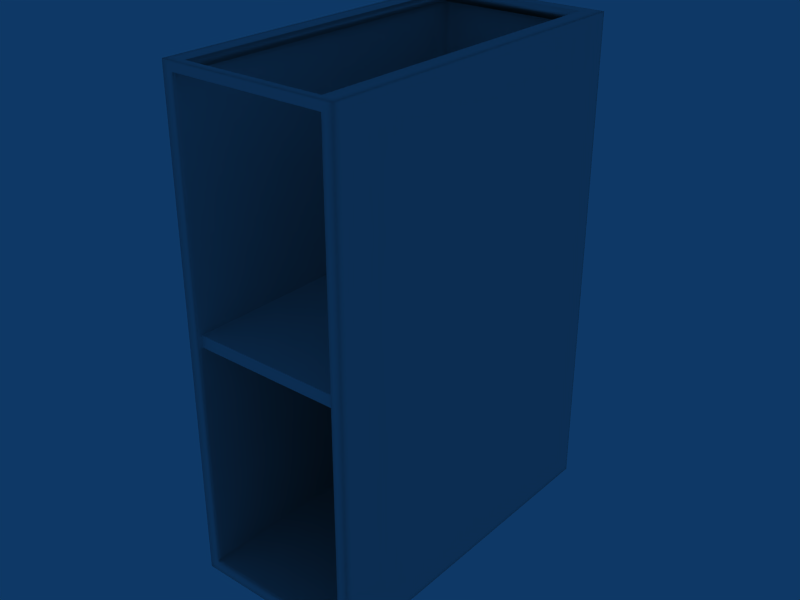 # Source: Balc_nicho.blend  (saved by Blender 2.49.2; exported with 4.5.12 LTS)
import bpy
from mathutils import Matrix  # noqa: F401  (used for matrix-valued properties, if any)

bpy.ops.wm.read_factory_settings(use_empty=True)
scene = bpy.context.scene
scene.name = 'Scene'

# ---- collections
col_collection_1 = bpy.data.collections.new('Collection 1'); scene.collection.children.link(col_collection_1)

# ---- world
world_world = bpy.data.worlds.new('World'); scene.world = world_world
world_world.color = (0.05656, 0.2208, 0.4)
world_world.use_sun_shadow = False
world_world.sun_shadow_jitter_overblur = 0.0
world_world.cycles.sampling_method = 'MANUAL'
world_world.cycles.sample_map_resolution = 256

# ---- meshes
me_cube_001 = bpy.data.meshes.new('Cube.001')
me_cube_001.from_pydata([(1.251, -5.022, 1.418), (-1.251, -5.022, 1.418), (1.251, -0.02207, 1.418), (-1.251, -0.02207, 1.418), (1.251, -5.022, 8.409), (-1.251, -5.022, 8.409), (1.251, -0.02204, 8.409), (-1.251, -0.02204, 8.409), (1.096, -5.022, 1.418), (-1.096, -5.022, 1.418), (1.096, -0.02207, 1.418), (-1.096, -0.02207, 1.418), (1.096, -5.022, 8.409), (-1.096, -5.022, 8.409), (1.096, -0.02204, 8.409), (-1.096, -0.02204, 8.409), (-1.251, -4.908, 1.418), (1.251, -0.0634, 1.418), (-1.251, -0.0634, 1.418), (1.251, -4.908, 8.409), (1.251, -0.06331, 8.409), (-1.251, -0.06331, 8.409), (1.096, -0.0634, 1.418), (-1.096, -0.0634, 1.418), (1.096, -4.908, 1.418), (-1.096, -4.908, 1.418), (1.096, -0.06331, 8.409), (-1.096, -0.06331, 8.409), (1.096, -4.908, 8.409), (-1.096, -4.908, 8.409), (1.251, -5.022, 1.583), (-1.251, -5.022, 1.583), (1.251, -0.02207, 1.583), (-1.251, -0.02207, 1.583), (1.096, -0.02207, 1.583), (-1.096, -0.02207, 1.583), (-1.251, -4.908, 1.583), (1.251, -0.06339, 1.583), (-1.251, -0.06339, 1.583), (1.096, -0.1937, 1.583), (-1.096, -0.1937, 1.583), (1.146, -5.022, 1.418), (-1.146, -5.022, 1.418), (1.146, -0.02207, 1.418), (-1.146, -0.02207, 1.418), (1.146, -5.022, 8.409), (-1.146, -5.022, 8.409), (1.146, -0.02204, 8.409), (-1.146, -0.02204, 8.409), (1.146, -0.0634, 1.418), (-1.146, -0.0634, 1.418), (1.146, -0.06331, 8.409), (-1.146, -0.06331, 8.409), (1.146, -5.022, 1.583), (-1.146, -5.022, 1.583), (1.146, -0.02207, 1.583), (-1.146, -0.02207, 1.583), (1.251, -5.022, 8.387), (-1.251, -5.022, 8.387), (1.251, -0.02204, 8.387), (-1.251, -0.02204, 8.387), (1.096, -5.022, 8.387), (-1.096, -5.022, 8.387), (1.096, -0.02204, 8.387), (-1.096, -0.02204, 8.387), (1.251, -0.06331, 8.387), (-1.251, -0.06331, 8.387), (1.146, -5.022, 8.387), (-1.146, -5.022, 8.387), (1.146, -0.02204, 8.387), (-1.146, -0.02204, 8.387), (1.096, -0.02207, 1.624), (-1.096, -0.02207, 1.624), (1.146, -5.022, 1.624), (-1.146, -5.022, 1.624), (1.251, -5.022, 1.5), (-1.251, -5.022, 1.5), (1.251, -0.02207, 1.5), (-1.251, -0.02207, 1.5), (1.096, -5.022, 1.5), (-1.096, -5.022, 1.5), (1.096, -0.02207, 1.5), (-1.096, -0.02207, 1.5), (1.251, -0.0634, 1.5), (-1.251, -0.0634, 1.5), (1.146, -5.022, 1.5), (-1.146, -5.022, 1.5), (1.146, -0.02207, 1.5), (-1.146, -0.02207, 1.5), (1.096, -0.1937, 8.283), (-1.096, -0.1937, 8.283), (1.096, -5.022, 1.583), (-1.096, -5.022, 1.583), (1.096, -5.022, 1.624), (-1.096, -5.022, 1.624), (-1.096, -4.852, 1.583), (1.096, -4.852, 8.283), (-1.096, -4.852, 8.283), (1.003, -5.022, 8.387), (-1.003, -5.022, 8.387), (-1.003, -4.902, 8.283), (1.096, -4.895, 1.583), (-1.096, -4.895, 1.583), (1.096, -4.852, 1.583), (1.096, -0.2744, 1.583), (-1.096, -0.2744, 1.583), (1.003, -0.2744, 8.283), (-1.003, -0.2744, 8.283), (1.096, -0.3412, 1.583), (-1.096, -0.3412, 1.583), (1.251, -0.1905, 1.418), (-1.251, -0.1905, 1.418), (1.251, -0.1905, 8.409), (-1.251, -0.1905, 8.409), (1.096, -0.1905, 1.418), (-1.096, -0.1905, 1.418), (1.096, -0.1905, 8.409), (-1.096, -0.1905, 8.409), (1.251, -0.1905, 1.583), (-1.251, -0.1905, 1.583), (1.146, -0.1905, 1.418), (-1.146, -0.1905, 1.418), (1.146, -0.1905, 8.409), (-1.146, -0.1905, 8.409), (1.251, -0.1905, 8.387), (-1.251, -0.1905, 8.387), (1.251, -0.1905, 1.5), (-1.251, -0.1905, 1.5), (1.026, -0.1905, 1.418), (-1.026, -0.1905, 1.418), (1.251, -4.908, 1.418), (-1.251, -4.908, 8.409), (1.251, -4.908, 1.583), (1.146, -4.908, 1.418), (-1.146, -4.908, 1.418), (1.146, -4.908, 8.409), (-1.146, -4.908, 8.409), (1.251, -4.908, 8.387), (-1.251, -4.908, 8.387), (1.251, -4.908, 1.5), (-1.251, -4.908, 1.5), (1.003, -4.908, 8.409), (-1.026, -0.1937, 1.624), (1.003, -4.902, 8.283), (1.003, -5.022, 8.409), (-1.003, -5.022, 8.409), (-1.026, -4.908, 1.418), (1.003, -0.1905, 8.409), (-1.003, -0.1905, 8.409), (-1.003, -0.06331, 8.409), (1.026, -0.3412, 1.583), (-1.026, -0.3412, 1.583), (-1.003, -0.02204, 8.409), (-1.026, -5.022, 1.418), (-1.003, -4.908, 8.409), (1.003, -5.022, 8.283), (-1.003, -5.022, 8.283), (-1.026, -0.02207, 1.624), (-1.026, -5.022, 1.5), (-1.026, -0.02207, 1.5), (1.026, -5.022, 1.583), (-1.026, -5.022, 1.583), (1.026, -4.852, 1.583), (-1.026, -4.852, 1.583), (-1.026, -4.895, 1.583), (1.026, -4.908, 1.418), (1.003, -0.3412, 8.283), (-1.003, -0.3412, 8.283), (1.026, -0.2744, 1.583), (-1.026, -0.2744, 1.583), (-1.026, -0.1937, 8.283), (1.026, -0.1937, 1.583), (-1.026, -0.1937, 1.583), (-1.003, -0.02204, 8.387), (-1.026, -0.02207, 1.583), (1.026, -0.0634, 1.418), (-1.026, -0.0634, 1.418), (-1.026, -0.02207, 1.418), (1.026, -0.02207, 1.418), (1.026, -5.022, 1.5), (1.003, -0.02204, 8.409), (1.026, -5.022, 1.418), (1.026, -0.02207, 1.5), (1.026, -0.02207, 1.583), (1.003, -0.02204, 8.387), (1.026, -0.02207, 1.624), (1.026, -0.1937, 8.283), (1.003, -0.06331, 8.409), (1.251, -0.06331, 8.283), (-1.251, -0.06331, 8.283), (1.146, -5.022, 8.283), (-1.146, -5.022, 8.283), (1.096, -5.022, 8.283), (-1.096, -5.022, 8.283), (1.251, -5.022, 8.283), (-1.251, -5.022, 8.283), (1.251, -0.02204, 8.283), (-1.251, -0.02204, 8.283), (1.096, -0.3412, 8.283), (-1.096, -0.3412, 8.283), (1.251, -0.1905, 8.283), (-1.251, -0.1905, 8.283), (-1.026, -0.02204, 8.283), (1.026, -0.02204, 8.283), (1.096, -0.02204, 8.283), (-1.096, -0.02204, 8.283), (1.096, -0.2744, 8.283), (-1.096, -0.2744, 8.283), (1.146, -0.02204, 8.283), (-1.146, -0.02204, 8.283), (1.096, -4.895, 8.283), (-1.096, -4.895, 8.283), (1.251, -4.908, 8.283), (-1.251, -4.908, 8.283), (1.251, -5.022, 8.292), (-1.251, -5.022, 8.292), (1.251, -0.02204, 8.292), (-1.251, -0.02204, 8.292), (1.096, -5.022, 8.292), (-1.096, -5.022, 8.292), (1.096, -0.02204, 8.292), (-1.096, -0.02204, 8.292), (-1.251, -4.908, 8.292), (1.251, -0.06331, 8.292), (-1.251, -0.06331, 8.292), (1.146, -5.022, 8.292), (-1.146, -5.022, 8.292), (1.146, -0.02204, 8.292), (-1.146, -0.02204, 8.292), (1.251, -0.1905, 8.292), (-1.251, -0.1905, 8.292), (1.251, -4.908, 8.292), (-1.002, -0.02204, 8.292), (-1.003, -5.022, 8.292), (1.002, -0.02204, 8.292), (1.003, -5.022, 8.292), (1.096, -4.975, 1.583), (-1.096, -4.975, 1.583), (1.026, -4.975, 1.583), (-1.026, -4.975, 1.583), (1.003, -4.981, 8.283), (-1.003, -4.981, 8.283), (1.096, -4.975, 8.283), (-1.096, -4.975, 8.283), (1.251, -4.908, 1.624), (-1.251, -4.908, 1.624), (1.146, -0.02207, 1.624), (-1.146, -0.02207, 1.624), (1.096, -4.895, 1.624), (-1.096, -4.895, 1.624), (1.096, -4.852, 1.624), (1.096, -4.975, 1.624), (-1.096, -4.975, 1.624), (1.251, -0.1905, 1.624), (-1.251, -0.1905, 1.624), (1.096, -0.5566, 1.624), (-1.096, -0.5566, 1.624), (1.096, -0.4898, 1.624), (-1.096, -0.4898, 1.624), (1.251, -0.02207, 1.624), (-1.251, -0.02207, 1.624), (1.251, -5.022, 1.624), (-1.251, -5.022, 1.624), (1.251, -0.06339, 1.624), (-1.251, -0.06339, 1.624), (1.096, -0.1937, 1.624), (-1.096, -0.1937, 1.624), (1.026, -0.1937, 1.624), (-1.096, -4.852, 1.624), (1.146, -0.02204, 8.199), (-1.146, -0.02204, 8.199), (1.096, -4.895, 8.199), (-1.096, -4.895, 8.199), (-1.096, -4.852, 8.199), (1.251, -4.908, 8.199), (-1.251, -4.908, 8.199), (1.096, -4.975, 8.199), (-1.096, -4.975, 8.199), (1.026, -0.02204, 8.199), (-1.026, -0.02204, 8.199), (1.251, -0.1905, 8.199), (-1.251, -0.1905, 8.199), (1.096, -0.5566, 8.199), (-1.096, -0.5566, 8.199), (1.096, -0.4898, 8.199), (-1.096, -0.4898, 8.199), (1.096, -0.02204, 8.199), (-1.096, -0.02204, 8.199), (1.251, -0.02204, 8.199), (-1.251, -0.02204, 8.199), (1.251, -5.022, 8.199), (-1.251, -5.022, 8.199), (1.251, -0.06331, 8.199), (-1.251, -0.06331, 8.199), (1.146, -5.022, 8.199), (-1.146, -5.022, 8.199), (1.096, -5.022, 8.199), (-1.096, -5.022, 8.199), (1.096, -0.1937, 8.199), (-1.096, -0.1937, 8.199), (1.026, -0.1937, 8.199), (-1.026, -0.1937, 8.199), (1.096, -4.852, 8.199), (1.026, -4.895, 1.583), (1.109, -0.1119, 5.03), (1.109, -0.1119, 4.859), (-1.109, -0.1119, 4.859), (-1.109, -0.1119, 5.03), (1.109, -4.951, 5.03), (1.109, -4.951, 4.859), (-1.109, -4.951, 4.859), (-1.109, -4.951, 5.03), (1.076, -0.1119, 4.859), (1.076, -0.1119, 5.03), (1.076, -4.951, 4.859), (1.076, -4.951, 5.03), (-1.099, -0.1119, 4.859), (-1.099, -0.1119, 5.03), (-1.099, -4.951, 4.859), (-1.099, -4.951, 5.03), (1.109, -0.1845, 4.859), (1.109, -0.1845, 5.03), (-1.109, -0.1845, 4.859), (-1.109, -0.1845, 5.03), (1.076, -0.1845, 4.859), (1.076, -0.1845, 5.03), (-1.099, -0.1845, 4.859), (-1.099, -0.1845, 5.03), (1.109, -4.904, 4.859), (1.109, -4.904, 5.03), (-1.109, -4.904, 4.859), (-1.109, -4.904, 5.03), (1.076, -4.904, 4.859), (1.076, -4.904, 5.03), (-1.099, -4.904, 4.859), (-1.099, -4.904, 5.03), (1.109, -0.1119, 5.012), (-1.109, -0.1119, 5.012), (1.109, -4.951, 5.012), (-1.109, -4.951, 5.012), (1.076, -0.1119, 5.012), (1.076, -4.951, 5.012), (-1.099, -0.1119, 5.012), (-1.099, -4.951, 5.012), (1.109, -0.1845, 5.012), (-1.109, -0.1845, 5.012), (1.109, -4.904, 5.012), (-1.109, -4.904, 5.012), (1.109, -0.1119, 4.877), (-1.109, -0.1119, 4.877), (1.109, -4.951, 4.877), (-1.109, -4.951, 4.877), (1.076, -0.1119, 4.877), (1.076, -4.951, 4.877), (-1.099, -0.1119, 4.877), (-1.099, -4.951, 4.877), (1.109, -0.1845, 4.877), (-1.109, -0.1845, 4.877), (1.109, -4.904, 4.877), (-1.109, -4.904, 4.877)], [], [(130, 0, 41, 133), (42, 1, 16, 134), (8, 24, 133, 41), (134, 25, 9, 42), (49, 43, 2, 17), (3, 44, 50, 18), (22, 10, 43, 49), (44, 11, 23, 50), (47, 51, 20, 6), (21, 52, 48, 7), (14, 26, 51, 47), (52, 27, 15, 48), (135, 45, 4, 19), (5, 46, 136, 131), (28, 12, 45, 135), (46, 13, 29, 136), (57, 137, 19, 4), (131, 138, 58, 5), (65, 59, 6, 20), (7, 60, 66, 21), (4, 45, 67, 57), (68, 46, 5, 58), (45, 12, 61, 67), (62, 13, 46, 68), (59, 69, 47, 6), (48, 70, 60, 7), (69, 63, 14, 47), (15, 64, 70, 48), (30, 132, 244, 261), (245, 36, 31, 262), (37, 32, 259, 263), (260, 33, 38, 264), (261, 73, 53, 30), (54, 74, 262, 31), (73, 93, 91, 53), (92, 94, 74, 54), (32, 55, 246, 259), (247, 56, 33, 260), (55, 34, 71, 246), (72, 35, 56, 247), (75, 139, 132, 30), (36, 140, 76, 31), (0, 130, 139, 75), (140, 16, 1, 76), (83, 77, 32, 37), (33, 78, 84, 38), (17, 2, 77, 83), (78, 3, 18, 84), (41, 0, 75, 85), (76, 1, 42, 86), (30, 53, 85, 75), (86, 54, 31, 76), (85, 79, 8, 41), (9, 80, 86, 42), (53, 91, 79, 85), (80, 92, 54, 86), (77, 87, 55, 32), (56, 88, 78, 33), (2, 43, 87, 77), (88, 44, 3, 78), (87, 81, 34, 55), (35, 82, 88, 56), (43, 10, 81, 87), (82, 11, 44, 88), (181, 165, 24, 8), (25, 146, 153, 9), (175, 178, 10, 22), (11, 177, 176, 23), (180, 187, 26, 14), (27, 149, 152, 15), (141, 144, 12, 28), (13, 145, 154, 29), (144, 98, 61, 12), (62, 99, 145, 13), (184, 180, 14, 63), (15, 152, 173, 64), (183, 185, 71, 34), (72, 157, 174, 35), (267, 171, 39, 265), (40, 172, 142, 266), (160, 179, 79, 91), (80, 158, 161, 92), (179, 181, 8, 79), (9, 153, 158, 80), (178, 182, 81, 10), (82, 159, 177, 11), (182, 183, 34, 81), (35, 174, 159, 82), (250, 103, 101, 248), (102, 95, 268, 249), (303, 101, 103, 162), (95, 102, 164, 163), (96, 210, 143), (100, 211, 97), (265, 39, 104, 257), (105, 40, 266, 258), (168, 104, 39, 171), (40, 105, 169, 172), (206, 106, 186, 89), (170, 107, 207, 90), (255, 108, 103, 250), (95, 109, 256, 268), (257, 104, 108, 255), (109, 105, 258, 256), (150, 108, 104, 168), (105, 109, 151, 169), (162, 103, 108, 150), (109, 95, 163, 151), (198, 166, 106, 206), (107, 167, 199, 207), (96, 143, 166, 198), (167, 100, 97, 199), (110, 120, 49, 17), (50, 121, 111, 18), (120, 114, 22, 49), (23, 115, 121, 50), (20, 51, 122, 112), (123, 52, 21, 113), (51, 26, 116, 122), (117, 27, 52, 123), (112, 124, 65, 20), (66, 125, 113, 21), (253, 118, 37, 263), (38, 119, 254, 264), (118, 126, 83, 37), (84, 127, 119, 38), (126, 110, 17, 83), (18, 111, 127, 84), (114, 128, 175, 22), (176, 129, 115, 23), (26, 187, 147, 116), (148, 149, 27, 117), (130, 133, 120, 110), (121, 134, 16, 111), (133, 24, 114, 120), (115, 25, 134, 121), (112, 122, 135, 19), (136, 123, 113, 131), (122, 116, 28, 135), (29, 117, 123, 136), (19, 137, 124, 112), (125, 138, 131, 113), (244, 132, 118, 253), (119, 36, 245, 254), (132, 139, 126, 118), (127, 140, 36, 119), (139, 130, 110, 126), (111, 16, 140, 127), (24, 165, 128, 114), (129, 146, 25, 115), (116, 147, 141, 28), (154, 148, 117, 29), (147, 166, 143, 141), (100, 167, 148, 154), (145, 144, 141, 154), (99, 98, 144, 145), (143, 100, 154, 141), (146, 165, 181, 153), (177, 178, 175, 176), (149, 187, 180, 152), (152, 180, 184, 173), (157, 185, 183, 174), (172, 171, 267, 142), (158, 179, 160, 161), (153, 181, 179, 158), (159, 182, 178, 177), (174, 183, 182, 159), (169, 168, 171, 172), (106, 107, 170, 186), (151, 150, 168, 169), (163, 162, 150, 151), (166, 167, 107, 106), (128, 129, 176, 175), (148, 147, 187, 149), (147, 148, 167, 166), (165, 146, 129, 128), (214, 231, 137, 57), (138, 222, 215, 58), (194, 212, 231, 214), (222, 213, 195, 215), (223, 216, 59, 65), (60, 217, 224, 66), (188, 196, 216, 223), (217, 197, 189, 224), (214, 225, 190, 194), (191, 226, 215, 195), (57, 67, 225, 214), (226, 68, 58, 215), (225, 218, 192, 190), (193, 219, 226, 191), (67, 61, 218, 225), (219, 62, 68, 226), (216, 227, 69, 59), (70, 228, 217, 60), (196, 208, 227, 216), (228, 209, 197, 217), (227, 220, 63, 69), (64, 221, 228, 70), (208, 204, 220, 227), (221, 205, 209, 228), (218, 235, 155, 192), (156, 233, 219, 193), (61, 98, 235, 218), (233, 99, 62, 219), (220, 234, 184, 63), (173, 232, 221, 64), (204, 203, 234, 220), (232, 202, 205, 221), (223, 229, 200, 188), (201, 230, 224, 189), (65, 124, 229, 223), (230, 125, 66, 224), (229, 231, 212, 200), (213, 222, 230, 201), (124, 137, 231, 229), (222, 138, 125, 230), (155, 235, 233, 156), (235, 98, 99, 233), (184, 234, 232, 173), (234, 203, 202, 232), (251, 236, 91, 93), (92, 237, 252, 94), (248, 101, 236, 251), (237, 102, 249, 252), (238, 236, 101, 303), (102, 237, 239, 164), (160, 91, 236, 238), (237, 92, 161, 239), (242, 240, 143, 210), (100, 241, 243, 211), (192, 155, 240, 242), (241, 156, 193, 243), (156, 241, 240, 155), (241, 100, 143, 240), (290, 274, 212, 194), (213, 275, 291, 195), (261, 244, 274, 290), (275, 245, 262, 291), (292, 288, 196, 188), (197, 289, 293, 189), (263, 259, 288, 292), (289, 260, 264, 293), (290, 294, 73, 261), (74, 295, 291, 262), (194, 190, 294, 290), (295, 191, 195, 291), (294, 296, 93, 73), (94, 297, 295, 74), (190, 192, 296, 294), (297, 193, 191, 295), (288, 269, 208, 196), (209, 270, 289, 197), (259, 246, 269, 288), (270, 247, 260, 289), (269, 286, 204, 208), (205, 287, 270, 209), (246, 71, 286, 269), (287, 72, 247, 270), (286, 278, 203, 204), (202, 279, 287, 205), (71, 185, 278, 286), (279, 157, 72, 287), (298, 300, 267, 265), (142, 301, 299, 266), (89, 186, 300, 298), (301, 170, 90, 299), (271, 302, 250, 248), (268, 273, 272, 249), (210, 96, 302, 271), (273, 97, 211, 272), (284, 298, 265, 257), (266, 299, 285, 258), (206, 89, 298, 284), (299, 90, 207, 285), (302, 282, 255, 250), (256, 283, 273, 268), (96, 198, 282, 302), (283, 199, 97, 273), (282, 284, 257, 255), (258, 285, 283, 256), (198, 206, 284, 282), (285, 207, 199, 283), (292, 280, 253, 263), (254, 281, 293, 264), (188, 200, 280, 292), (281, 201, 189, 293), (280, 274, 244, 253), (245, 275, 281, 254), (200, 212, 274, 280), (275, 213, 201, 281), (203, 278, 279, 202), (278, 185, 157, 279), (267, 300, 301, 142), (300, 186, 170, 301), (271, 276, 242, 210), (243, 277, 272, 211), (248, 251, 276, 271), (277, 252, 249, 272), (276, 296, 192, 242), (193, 297, 277, 243), (251, 93, 296, 276), (297, 94, 252, 277), (162, 163, 164, 303), (238, 239, 161, 160), (303, 164, 239, 238), (324, 312, 305, 320), (321, 304, 313, 325), (326, 316, 312, 324), (322, 306, 316, 326), (327, 317, 307, 323), (325, 313, 317, 327), (314, 332, 328, 309), (332, 324, 320, 328), (308, 329, 333, 315), (329, 321, 325, 333), (318, 334, 332, 314), (334, 326, 324, 332), (310, 330, 334, 318), (330, 322, 326, 334), (319, 335, 331, 311), (335, 327, 323, 331), (315, 333, 335, 319), (333, 325, 327, 335), (304, 336, 340, 313), (315, 341, 338, 308), (317, 342, 337, 307), (313, 340, 342, 317), (319, 343, 341, 315), (311, 339, 343, 319), (321, 344, 336, 304), (345, 323, 307, 337), (329, 346, 344, 321), (308, 338, 346, 329), (347, 331, 323, 345), (339, 311, 331, 347), (336, 348, 352, 340), (348, 305, 312, 352), (341, 353, 350, 338), (353, 314, 309, 350), (342, 354, 349, 337), (354, 316, 306, 349), (340, 352, 354, 342), (352, 312, 316, 354), (343, 355, 353, 341), (355, 318, 314, 353), (339, 351, 355, 343), (351, 310, 318, 355), (344, 356, 348, 336), (356, 320, 305, 348), (322, 357, 349, 306), (357, 345, 337, 349), (346, 358, 356, 344), (358, 328, 320, 356), (338, 350, 358, 346), (350, 309, 328, 358), (330, 359, 357, 322), (359, 347, 345, 357), (310, 351, 359, 330), (351, 339, 347, 359)])
me_cube_001.polygons.foreach_set('use_smooth', [1, 1, 1, 1, 1, 1, 1, 1, 1, 1, 1, 1, 1, 1, 1, 1, 1, 1, 1, 1, 1, 1, 1, 1, 1, 1, 1, 1, 1, 1, 1, 1, 1, 1, 1, 1, 1, 1, 1, 1, 1, 1, 1, 1, 1, 1, 1, 1, 1, 1, 1, 1, 1, 1, 1, 1, 1, 1, 1, 1, 1, 1, 1, 1, 1, 1, 1, 1, 1, 1, 1, 1, 1, 1, 1, 1, 1, 1, 1, 1, 1, 1, 1, 1, 1, 1, 1, 1, 1, 1, 1, 1, 1, 1, 1, 1, 1, 1, 1, 1, 1, 1, 1, 1, 1, 1, 1, 1, 1, 1, 1, 1, 1, 1, 1, 1, 1, 1, 1, 1, 1, 1, 1, 1, 1, 1, 1, 1, 1, 1, 1, 1, 1, 1, 1, 1, 1, 1, 1, 1, 1, 1, 1, 1, 1, 1, 1, 1, 1, 1, 1, 1, 1, 1, 1, 1, 1, 1, 1, 1, 1, 1, 1, 1, 1, 1, 1, 1, 1, 1, 1, 1, 1, 1, 1, 1, 1, 1, 1, 1, 1, 1, 1, 1, 1, 1, 1, 1, 1, 1, 1, 1, 1, 1, 1, 1, 1, 1, 1, 1, 1, 1, 1, 1, 1, 1, 1, 1, 1, 1, 1, 1, 1, 1, 1, 1, 1, 1, 1, 1, 1, 1, 1, 1, 1, 1, 1, 1, 1, 1, 1, 1, 1, 1, 1, 1, 1, 1, 1, 1, 1, 1, 1, 1, 1, 1, 1, 1, 1, 1, 1, 1, 1, 1, 1, 1, 1, 1, 1, 1, 1, 1, 1, 1, 1, 1, 1, 1, 1, 1, 1, 1, 1, 1, 1, 1, 1, 1, 1, 1, 1, 1, 1, 1, 1, 1, 1, 1, 1, 1, 1, 1, 1, 1, 1, 1, 1, 1, 1, 1, 1, 1, 1, 1, 1, 0, 0, 0, 0, 0, 0, 0, 0, 0, 0, 0, 0, 0, 0, 0, 0, 0, 0, 0, 0, 0, 0, 0, 0, 0, 0, 0, 0, 0, 0, 0, 0, 0, 0, 0, 0, 0, 0, 0, 0, 0, 0, 0, 0, 0, 0, 0, 0, 0, 0, 0, 0, 0, 0])
_uv = me_cube_001.uv_layers.new(name='UVTex')
_uv.uv.foreach_set('vector', [0.8502, 0.3837, 0.8501, 0.3776, 0.8561, 0.3776, 0.8562, 0.3837, 0.988, 0.3772, 0.994, 0.3772, 0.9941, 0.3833, 0.988, 0.3833, 0.8591, 0.3776, 0.8591, 0.3837, 0.8562, 0.3837, 0.8561, 0.3776, 0.988, 0.3833, 0.9851, 0.3833, 0.9851, 0.3772, 0.988, 0.3772, 0.857, 0.6448, 0.857, 0.647, 0.851, 0.647, 0.851, 0.6448, 0.9949, 0.6466, 0.9889, 0.6466, 0.9889, 0.6444, 0.9949, 0.6444, 0.8599, 0.6448, 0.8599, 0.647, 0.857, 0.647, 0.857, 0.6448, 0.9889, 0.6466, 0.986, 0.6467, 0.986, 0.6444, 0.9889, 0.6444, 0.8617, 0.3768, 0.8617, 0.3745, 0.8677, 0.3745, 0.8677, 0.3768, 0.7238, 0.3749, 0.7298, 0.3749, 0.7298, 0.3772, 0.7238, 0.3772, 0.8588, 0.3768, 0.8587, 0.3746, 0.8617, 0.3745, 0.8617, 0.3768, 0.7298, 0.3749, 0.7327, 0.3749, 0.7327, 0.3771, 0.7298, 0.3772, 0.8608, 0.1134, 0.8608, 0.1073, 0.8668, 0.1073, 0.8668, 0.1134, 0.7229, 0.1077, 0.7289, 0.1077, 0.7289, 0.1138, 0.7229, 0.1138, 0.8579, 0.1135, 0.8579, 0.1073, 0.8608, 0.1073, 0.8608, 0.1134, 0.7289, 0.1077, 0.7318, 0.1077, 0.7318, 0.1138, 0.7289, 0.1138, 0.2889, 0.00198, 0.2823, 0.001961, 0.2823, 0.0008078, 0.2889, 0.0008266, 0.5712, 0.3768, 0.5712, 0.3756, 0.5777, 0.3756, 0.5777, 0.3768, 0.003602, 0.00116, 0.001228, 0.001153, 0.001232, 0.0, 0.003606, 6.887e-06, 0.2901, 0.3776, 0.2901, 0.3764, 0.2925, 0.3764, 0.2925, 0.3776, 0.7229, 0.3768, 0.7169, 0.3768, 0.7169, 0.3756, 0.7229, 0.3756, 0.585, 0.376, 0.585, 0.3772, 0.579, 0.3772, 0.579, 0.376, 0.7169, 0.3768, 0.714, 0.3768, 0.714, 0.3756, 0.7169, 0.3756, 0.5879, 0.376, 0.5879, 0.3771, 0.585, 0.3772, 0.585, 0.376, 0.579, 0.7532, 0.585, 0.7532, 0.585, 0.7543, 0.579, 0.7543, 0.7169, 0.7539, 0.7169, 0.7528, 0.7229, 0.7528, 0.7229, 0.7539, 0.585, 0.7532, 0.5879, 0.7532, 0.5879, 0.7543, 0.585, 0.7543, 0.714, 0.7539, 0.714, 0.7528, 0.7169, 0.7528, 0.7169, 0.7539, 0.2877, 0.3687, 0.2811, 0.3686, 0.2811, 0.3665, 0.2877, 0.3665, 0.57, 0.01112, 0.57, 0.008937, 0.5765, 0.008918, 0.5765, 0.0111, 0.002406, 0.3678, 2.916e-05, 0.3678, 3.631e-05, 0.3657, 0.002413, 0.3657, 0.2889, 0.01193, 0.2889, 0.009745, 0.2913, 0.009738, 0.2913, 0.01192, 0.7217, 0.0111, 0.7157, 0.01112, 0.7157, 0.008936, 0.7217, 0.008918, 0.5838, 0.009315, 0.5838, 0.0115, 0.5778, 0.01152, 0.5778, 0.009332, 0.7157, 0.01112, 0.7128, 0.01113, 0.7128, 0.008944, 0.7157, 0.008936, 0.5867, 0.009306, 0.5867, 0.01149, 0.5838, 0.0115, 0.5838, 0.009315, 0.5778, 0.3865, 0.5838, 0.3865, 0.5838, 0.3887, 0.5778, 0.3887, 0.7157, 0.3883, 0.7157, 0.3861, 0.7217, 0.3861, 0.7217, 0.3883, 0.5838, 0.3865, 0.5867, 0.3865, 0.5867, 0.3887, 0.5838, 0.3887, 0.7128, 0.3883, 0.7128, 0.3861, 0.7157, 0.3861, 0.7157, 0.3883, 0.2876, 0.3731, 0.2811, 0.3731, 0.2811, 0.3686, 0.2877, 0.3687, 0.57, 0.008937, 0.57, 0.004478, 0.5765, 0.004459, 0.5765, 0.008918, 0.2876, 0.3776, 0.2811, 0.3776, 0.2811, 0.3731, 0.2876, 0.3731, 0.57, 0.004478, 0.57, 1.88e-05, 0.5765, 0.0, 0.5765, 0.004459, 0.002392, 0.3723, 1.458e-05, 0.3723, 2.916e-05, 0.3678, 0.002406, 0.3678, 0.2889, 0.009745, 0.2889, 0.005286, 0.2913, 0.005279, 0.2913, 0.009738, 0.002377, 0.3768, 0.0, 0.3768, 1.458e-05, 0.3723, 0.002392, 0.3723, 0.2889, 0.005286, 0.2889, 0.0008267, 0.2912, 0.0008198, 0.2913, 0.005279, 0.7156, 1.729e-05, 0.7216, 0.0, 0.7217, 0.004459, 0.7156, 0.004476, 0.5777, 0.004873, 0.5777, 0.0004136, 0.5838, 0.0003963, 0.5838, 0.004855, 0.7217, 0.008918, 0.7157, 0.008936, 0.7156, 0.004476, 0.7217, 0.004459, 0.5838, 0.004855, 0.5838, 0.009315, 0.5778, 0.009332, 0.5777, 0.004873, 0.7156, 0.004476, 0.7127, 0.004485, 0.7127, 2.563e-05, 0.7156, 1.729e-05, 0.5867, 0.000388, 0.5867, 0.004847, 0.5838, 0.004855, 0.5838, 0.0003963, 0.7157, 0.008936, 0.7128, 0.008944, 0.7127, 0.004485, 0.7156, 0.004476, 0.5867, 0.004847, 0.5867, 0.009306, 0.5838, 0.009315, 0.5838, 0.004855, 0.5777, 0.382, 0.5838, 0.382, 0.5838, 0.3865, 0.5778, 0.3865, 0.7157, 0.3861, 0.7156, 0.3816, 0.7217, 0.3816, 0.7217, 0.3861, 0.5777, 0.3776, 0.5838, 0.3776, 0.5838, 0.382, 0.5777, 0.382, 0.7156, 0.3816, 0.7156, 0.3772, 0.7216, 0.3772, 0.7217, 0.3816, 0.5838, 0.382, 0.5867, 0.382, 0.5867, 0.3865, 0.5838, 0.3865, 0.7128, 0.3861, 0.7127, 0.3817, 0.7156, 0.3816, 0.7157, 0.3861, 0.5838, 0.3776, 0.5867, 0.3776, 0.5867, 0.382, 0.5838, 0.382, 0.7127, 0.3817, 0.7127, 0.3772, 0.7156, 0.3772, 0.7156, 0.3816, 0.8631, 0.3775, 0.8631, 0.3837, 0.8591, 0.3837, 0.8591, 0.3776, 0.9851, 0.3833, 0.9811, 0.3833, 0.9811, 0.3772, 0.9851, 0.3772, 0.864, 0.6448, 0.864, 0.647, 0.8599, 0.647, 0.8599, 0.6448, 0.986, 0.6467, 0.982, 0.6467, 0.982, 0.6444, 0.986, 0.6444, 0.8534, 0.3768, 0.8534, 0.3746, 0.8587, 0.3746, 0.8588, 0.3768, 0.7327, 0.3749, 0.738, 0.3749, 0.738, 0.3771, 0.7327, 0.3771, 0.8525, 0.1135, 0.8525, 0.1073, 0.8579, 0.1073, 0.8579, 0.1135, 0.7318, 0.1077, 0.7372, 0.1077, 0.7372, 0.1138, 0.7318, 0.1138, 0.7086, 0.3768, 0.7086, 0.3756, 0.714, 0.3756, 0.714, 0.3768, 0.5879, 0.376, 0.5932, 0.376, 0.5932, 0.3771, 0.5879, 0.3771, 0.5932, 0.7531, 0.5932, 0.7543, 0.5879, 0.7543, 0.5879, 0.7532, 0.714, 0.7539, 0.7086, 0.754, 0.7086, 0.7528, 0.714, 0.7528, 0.5907, 0.3865, 0.5907, 0.3886, 0.5867, 0.3887, 0.5867, 0.3865, 0.7128, 0.3883, 0.7087, 0.3883, 0.7087, 0.3861, 0.7128, 0.3861, 0.8449, 0.3794, 0.8449, 0.3772, 0.8489, 0.3772, 0.849, 0.3794, 0.7229, 0.3775, 0.7269, 0.3775, 0.7269, 0.3797, 0.7229, 0.3797, 0.7087, 0.008956, 0.7087, 0.004496, 0.7127, 0.004485, 0.7128, 0.008944, 0.5867, 0.004847, 0.5907, 0.004836, 0.5907, 0.009295, 0.5867, 0.009306, 0.7087, 0.004496, 0.7087, 3.725e-05, 0.7127, 2.563e-05, 0.7127, 0.004485, 0.5867, 0.000388, 0.5907, 0.0003764, 0.5907, 0.004836, 0.5867, 0.004847, 0.5907, 0.3775, 0.5907, 0.382, 0.5867, 0.382, 0.5867, 0.3776, 0.7127, 0.3817, 0.7087, 0.3817, 0.7087, 0.3772, 0.7127, 0.3772, 0.5907, 0.382, 0.5907, 0.3865, 0.5867, 0.3865, 0.5867, 0.382, 0.7128, 0.3861, 0.7087, 0.3861, 0.7087, 0.3817, 0.7127, 0.3817, 0.2779, 0.3798, 0.2779, 0.3776, 0.2804, 0.3776, 0.2804, 0.3798, 0.5593, 0.7394, 0.5568, 0.7394, 0.5568, 0.7372, 0.5593, 0.7372, 0.4109, 0.7463, 0.415, 0.7463, 0.415, 0.7486, 0.4109, 0.7486, 0.2889, 0.749, 0.2889, 0.7466, 0.2929, 0.7466, 0.2929, 0.749, 0.7232, 0.7481, 0.7232, 0.7458, 0.7286, 0.7454, 0.8439, 0.745, 0.8493, 0.7454, 0.8493, 0.7478, 0.009931, 0.3806, 0.009924, 0.3784, 0.01457, 0.3784, 0.02697, 0.3805, 0.2935, 0.7386, 0.2889, 0.7386, 0.2889, 0.7364, 0.3059, 0.7365, 0.4117, 0.9953, 0.4158, 0.9953, 0.4158, 0.9996, 0.4117, 0.9996, 0.2897, 1.0, 0.2897, 0.9956, 0.2937, 0.9956, 0.2938, 1.0, 0.724, 0.9948, 0.7294, 0.9948, 0.7281, 0.9991, 0.7241, 0.9992, 0.8461, 0.9988, 0.8448, 0.9945, 0.8501, 0.9944, 0.8501, 0.9988, 0.03081, 0.3805, 0.01841, 0.3784, 0.2779, 0.3776, 0.2779, 0.3798, 0.5568, 0.7394, 0.2974, 0.7387, 0.3098, 0.7365, 0.5568, 0.7372, 0.02697, 0.3805, 0.01457, 0.3784, 0.01841, 0.3784, 0.03081, 0.3805, 0.2974, 0.7387, 0.2935, 0.7386, 0.3059, 0.7365, 0.3098, 0.7365, 0.4117, 0.9917, 0.4158, 0.9917, 0.4158, 0.9953, 0.4117, 0.9953, 0.2897, 0.9956, 0.2897, 0.9921, 0.2937, 0.992, 0.2937, 0.9956, 0.4109, 0.7486, 0.415, 0.7486, 0.4158, 0.9917, 0.4117, 0.9917, 0.2897, 0.9921, 0.2889, 0.749, 0.2929, 0.749, 0.2937, 0.992, 0.724, 0.9912, 0.7294, 0.9912, 0.7294, 0.9948, 0.724, 0.9948, 0.8448, 0.9945, 0.8447, 0.9909, 0.8501, 0.9908, 0.8501, 0.9944, 0.7232, 0.7481, 0.7286, 0.7454, 0.7294, 0.9912, 0.724, 0.9912, 0.8447, 0.9909, 0.8439, 0.745, 0.8493, 0.7478, 0.8501, 0.9908, 0.851, 0.638, 0.857, 0.6379, 0.857, 0.6448, 0.851, 0.6448, 0.9889, 0.6444, 0.9889, 0.6376, 0.9949, 0.6376, 0.9949, 0.6444, 0.857, 0.6379, 0.8599, 0.6379, 0.8599, 0.6448, 0.857, 0.6448, 0.986, 0.6444, 0.986, 0.6376, 0.9889, 0.6376, 0.9889, 0.6444, 0.8677, 0.3745, 0.8617, 0.3745, 0.8616, 0.3677, 0.8676, 0.3677, 0.7298, 0.3681, 0.7298, 0.3749, 0.7238, 0.3749, 0.7237, 0.3681, 0.8617, 0.3745, 0.8587, 0.3746, 0.8587, 0.3677, 0.8616, 0.3677, 0.7327, 0.3681, 0.7327, 0.3749, 0.7298, 0.3749, 0.7298, 0.3681, 0.01092, 2.786e-05, 0.01092, 0.001181, 0.003602, 0.00116, 0.003606, 6.887e-06, 0.2925, 0.3764, 0.2998, 0.3764, 0.2998, 0.3776, 0.2925, 0.3776, 0.009725, 0.3657, 0.009717, 0.3679, 0.002406, 0.3678, 0.002413, 0.3657, 0.2913, 0.009738, 0.2986, 0.009717, 0.2986, 0.0119, 0.2913, 0.01192, 0.009717, 0.3679, 0.009703, 0.3723, 0.002392, 0.3723, 0.002406, 0.3678, 0.2913, 0.005279, 0.2986, 0.005258, 0.2986, 0.009717, 0.2913, 0.009738, 0.009703, 0.3723, 0.009688, 0.3768, 0.002377, 0.3768, 0.002392, 0.3723, 0.2912, 0.0008198, 0.2986, 0.0007988, 0.2986, 0.005258, 0.2913, 0.005279, 0.8599, 0.6379, 0.8639, 0.6379, 0.864, 0.6448, 0.8599, 0.6448, 0.982, 0.6444, 0.9819, 0.6376, 0.986, 0.6376, 0.986, 0.6444, 0.8587, 0.3746, 0.8534, 0.3746, 0.8534, 0.3677, 0.8587, 0.3677, 0.738, 0.368, 0.738, 0.3749, 0.7327, 0.3749, 0.7327, 0.3681, 0.8502, 0.3837, 0.8562, 0.3837, 0.857, 0.6379, 0.851, 0.638, 0.9889, 0.6376, 0.988, 0.3833, 0.9941, 0.3833, 0.9949, 0.6376, 0.8562, 0.3837, 0.8591, 0.3837, 0.8599, 0.6379, 0.857, 0.6379, 0.986, 0.6376, 0.9851, 0.3833, 0.988, 0.3833, 0.9889, 0.6376, 0.8676, 0.3677, 0.8616, 0.3677, 0.8608, 0.1134, 0.8668, 0.1134, 0.7289, 0.1138, 0.7298, 0.3681, 0.7237, 0.3681, 0.7229, 0.1138, 0.8616, 0.3677, 0.8587, 0.3677, 0.8579, 0.1135, 0.8608, 0.1134, 0.7318, 0.1138, 0.7327, 0.3681, 0.7298, 0.3681, 0.7289, 0.1138, 0.2823, 0.0008078, 0.2823, 0.001961, 0.01092, 0.001181, 0.01092, 2.786e-05, 0.2998, 0.3764, 0.5712, 0.3756, 0.5712, 0.3768, 0.2998, 0.3776, 0.2811, 0.3665, 0.2811, 0.3686, 0.009717, 0.3679, 0.009725, 0.3657, 0.2986, 0.009717, 0.57, 0.008937, 0.57, 0.01112, 0.2986, 0.0119, 0.2811, 0.3686, 0.2811, 0.3731, 0.009703, 0.3723, 0.009717, 0.3679, 0.2986, 0.005258, 0.57, 0.004478, 0.57, 0.008937, 0.2986, 0.009717, 0.2811, 0.3731, 0.2811, 0.3776, 0.009688, 0.3768, 0.009703, 0.3723, 0.2986, 0.0007988, 0.57, 1.88e-05, 0.57, 0.004478, 0.2986, 0.005258, 0.8591, 0.3837, 0.8631, 0.3837, 0.8639, 0.6379, 0.8599, 0.6379, 0.9819, 0.6376, 0.9811, 0.3833, 0.9851, 0.3833, 0.986, 0.6376, 0.8587, 0.3677, 0.8534, 0.3677, 0.8525, 0.1135, 0.8579, 0.1135, 0.7372, 0.1138, 0.738, 0.368, 0.7327, 0.3681, 0.7318, 0.1138, 0.575, 0.6318, 0.5678, 0.6237, 0.5686, 0.3779, 0.5759, 0.3776, 0.0008051, 0.6315, 0.0, 0.3857, 0.007222, 0.3776, 0.008055, 0.6318, 0.7372, 0.1077, 0.8525, 0.1073, 0.8525, 0.1135, 0.7372, 0.1138, 0.5932, 0.376, 0.7086, 0.3756, 0.7086, 0.3768, 0.5932, 0.3771, 0.5682, 0.7399, 0.5678, 0.6319, 0.5751, 0.6318, 0.5754, 0.7399, 0.9811, 0.3833, 0.8631, 0.3837, 0.8631, 0.3775, 0.9811, 0.3772, 0.982, 0.6467, 0.864, 0.647, 0.864, 0.6448, 0.982, 0.6444, 0.738, 0.3749, 0.8534, 0.3746, 0.8534, 0.3768, 0.738, 0.3771, 0.7086, 0.754, 0.5932, 0.7543, 0.5932, 0.7531, 0.7086, 0.7528, 0.7087, 0.3883, 0.5907, 0.3886, 0.5907, 0.3865, 0.7087, 0.3861, 0.7269, 0.3775, 0.8449, 0.3772, 0.8449, 0.3794, 0.7269, 0.3797, 0.5907, 0.004836, 0.7087, 0.004496, 0.7087, 0.008956, 0.5907, 0.009295, 0.5907, 0.0003764, 0.7087, 3.725e-05, 0.7087, 0.004496, 0.5907, 0.004836, 0.7087, 0.3817, 0.5907, 0.382, 0.5907, 0.3775, 0.7087, 0.3772, 0.7087, 0.3861, 0.5907, 0.3865, 0.5907, 0.382, 0.7087, 0.3817, 0.2937, 0.9956, 0.4117, 0.9953, 0.4117, 0.9996, 0.2938, 1.0, 0.7294, 0.9948, 0.8448, 0.9945, 0.8461, 0.9988, 0.7281, 0.9991, 0.2937, 0.992, 0.4117, 0.9917, 0.4117, 0.9953, 0.2937, 0.9956, 0.2929, 0.749, 0.4109, 0.7486, 0.4117, 0.9917, 0.2937, 0.992, 0.7294, 0.9912, 0.8447, 0.9909, 0.8448, 0.9945, 0.7294, 0.9948, 0.8639, 0.6379, 0.9819, 0.6376, 0.982, 0.6444, 0.864, 0.6448, 0.738, 0.368, 0.8534, 0.3677, 0.8534, 0.3746, 0.738, 0.3749, 0.8534, 0.3677, 0.738, 0.368, 0.738, 0.3599, 0.8533, 0.3596, 0.8631, 0.3837, 0.9811, 0.3833, 0.9819, 0.6376, 0.8639, 0.6379, 0.2888, 0.007091, 0.2823, 0.007072, 0.2823, 0.001961, 0.2889, 0.00198, 0.5712, 0.3756, 0.5712, 0.3705, 0.5777, 0.3705, 0.5777, 0.3756, 0.2888, 0.007617, 0.2823, 0.007599, 0.2823, 0.007072, 0.2888, 0.007091, 0.5712, 0.3705, 0.5712, 0.37, 0.5777, 0.37, 0.5777, 0.3705, 0.003585, 0.006271, 0.001212, 0.006264, 0.001228, 0.001153, 0.003602, 0.00116, 0.2901, 0.3764, 0.2901, 0.3713, 0.2925, 0.3713, 0.2925, 0.3764, 0.003584, 0.006797, 0.00121, 0.006791, 0.001212, 0.006264, 0.003585, 0.006271, 0.2901, 0.3713, 0.2901, 0.3708, 0.2925, 0.3708, 0.2925, 0.3713, 0.7229, 0.3705, 0.7168, 0.3705, 0.7168, 0.37, 0.7229, 0.37, 0.585, 0.3704, 0.585, 0.3709, 0.5789, 0.3709, 0.5789, 0.3704, 0.7229, 0.3756, 0.7169, 0.3756, 0.7168, 0.3705, 0.7229, 0.3705, 0.585, 0.3709, 0.585, 0.376, 0.579, 0.376, 0.5789, 0.3709, 0.7168, 0.3705, 0.7139, 0.3705, 0.7139, 0.37, 0.7168, 0.37, 0.5879, 0.3704, 0.5879, 0.3709, 0.585, 0.3709, 0.585, 0.3704, 0.7169, 0.3756, 0.714, 0.3756, 0.7139, 0.3705, 0.7168, 0.3705, 0.5879, 0.3709, 0.5879, 0.376, 0.585, 0.376, 0.585, 0.3709, 0.5789, 0.7481, 0.585, 0.7481, 0.585, 0.7532, 0.579, 0.7532, 0.7169, 0.7528, 0.7168, 0.7477, 0.7229, 0.7477, 0.7229, 0.7528, 0.5789, 0.7475, 0.585, 0.7475, 0.585, 0.7481, 0.5789, 0.7481, 0.7168, 0.7477, 0.7168, 0.7472, 0.7229, 0.7471, 0.7229, 0.7477, 0.585, 0.7481, 0.5879, 0.748, 0.5879, 0.7532, 0.585, 0.7532, 0.714, 0.7528, 0.7139, 0.7477, 0.7168, 0.7477, 0.7169, 0.7528, 0.585, 0.7475, 0.5879, 0.7475, 0.5879, 0.748, 0.585, 0.7481, 0.7139, 0.7477, 0.7139, 0.7472, 0.7168, 0.7472, 0.7168, 0.7477, 0.7139, 0.3705, 0.7086, 0.3705, 0.7086, 0.37, 0.7139, 0.37, 0.5932, 0.3703, 0.5932, 0.3709, 0.5879, 0.3709, 0.5879, 0.3704, 0.714, 0.3756, 0.7086, 0.3756, 0.7086, 0.3705, 0.7139, 0.3705, 0.5932, 0.3709, 0.5932, 0.376, 0.5879, 0.376, 0.5879, 0.3709, 0.5879, 0.748, 0.5933, 0.748, 0.5932, 0.7531, 0.5879, 0.7532, 0.7086, 0.7528, 0.7085, 0.7477, 0.7139, 0.7477, 0.714, 0.7528, 0.5879, 0.7475, 0.5919, 0.7475, 0.5933, 0.748, 0.5879, 0.748, 0.7085, 0.7477, 0.7099, 0.7472, 0.7139, 0.7472, 0.7139, 0.7477, 0.003585, 0.006271, 0.0109, 0.006292, 0.0109, 0.006818, 0.003584, 0.006797, 0.2998, 0.3708, 0.2998, 0.3713, 0.2925, 0.3713, 0.2925, 0.3708, 0.003602, 0.00116, 0.01092, 0.001181, 0.0109, 0.006292, 0.003585, 0.006271, 0.2998, 0.3713, 0.2998, 0.3764, 0.2925, 0.3764, 0.2925, 0.3713, 0.0109, 0.006292, 0.2823, 0.007072, 0.2823, 0.007599, 0.0109, 0.006818, 0.5712, 0.37, 0.5712, 0.3705, 0.2998, 0.3713, 0.2998, 0.3708, 0.01092, 0.001181, 0.2823, 0.001961, 0.2823, 0.007072, 0.0109, 0.006292, 0.5712, 0.3705, 0.5712, 0.3756, 0.2998, 0.3764, 0.2998, 0.3713, 0.7086, 0.37, 0.7086, 0.3705, 0.5932, 0.3709, 0.5932, 0.3703, 0.7086, 0.3705, 0.7086, 0.3756, 0.5932, 0.376, 0.5932, 0.3709, 0.5932, 0.7531, 0.5933, 0.748, 0.7085, 0.7477, 0.7086, 0.7528, 0.5933, 0.748, 0.5919, 0.7475, 0.7099, 0.7472, 0.7085, 0.7477, 0.285, 0.3798, 0.285, 0.3776, 0.2877, 0.3776, 0.2877, 0.3798, 0.5666, 0.7394, 0.5639, 0.7394, 0.5639, 0.7372, 0.5666, 0.7372, 0.2804, 0.3798, 0.2804, 0.3776, 0.285, 0.3776, 0.285, 0.3798, 0.5639, 0.7394, 0.5593, 0.7394, 0.5593, 0.7372, 0.5639, 0.7372, 0.4109, 0.742, 0.4149, 0.742, 0.415, 0.7463, 0.4109, 0.7463, 0.2889, 0.7466, 0.2889, 0.7423, 0.2929, 0.7423, 0.2929, 0.7466, 0.4109, 0.7394, 0.4149, 0.7394, 0.4149, 0.742, 0.4109, 0.742, 0.2889, 0.7423, 0.2889, 0.7398, 0.2929, 0.7398, 0.2929, 0.7423, 0.7232, 0.7415, 0.7286, 0.7412, 0.7286, 0.7454, 0.7232, 0.7458, 0.8439, 0.745, 0.8439, 0.7408, 0.8493, 0.7411, 0.8493, 0.7454, 0.7232, 0.7389, 0.7286, 0.7389, 0.7286, 0.7412, 0.7232, 0.7415, 0.8439, 0.7408, 0.8439, 0.7386, 0.8493, 0.7386, 0.8493, 0.7411, 0.8439, 0.7386, 0.8439, 0.7408, 0.7286, 0.7412, 0.7286, 0.7389, 0.8439, 0.7408, 0.8439, 0.745, 0.7286, 0.7454, 0.7286, 0.7412, 0.2888, 0.0121, 0.2823, 0.01208, 0.2823, 0.007599, 0.2888, 0.007617, 0.5712, 0.37, 0.5712, 0.3655, 0.5777, 0.3655, 0.5777, 0.37, 0.2877, 0.3665, 0.2811, 0.3665, 0.2823, 0.01208, 0.2888, 0.0121, 0.5712, 0.3655, 0.57, 0.01112, 0.5765, 0.0111, 0.5777, 0.3655, 0.003569, 0.01128, 0.001195, 0.01128, 0.00121, 0.006791, 0.003584, 0.006797, 0.2901, 0.3708, 0.2901, 0.3663, 0.2924, 0.3663, 0.2925, 0.3708, 0.002413, 0.3657, 3.631e-05, 0.3657, 0.001195, 0.01128, 0.003569, 0.01128, 0.2901, 0.3663, 0.2889, 0.01193, 0.2913, 0.01192, 0.2924, 0.3663, 0.7228, 0.3655, 0.7168, 0.3655, 0.7157, 0.01112, 0.7217, 0.0111, 0.5838, 0.0115, 0.5849, 0.3659, 0.5789, 0.3659, 0.5778, 0.01152, 0.7229, 0.37, 0.7168, 0.37, 0.7168, 0.3655, 0.7228, 0.3655, 0.5849, 0.3659, 0.585, 0.3704, 0.5789, 0.3704, 0.5789, 0.3659, 0.7168, 0.3655, 0.7139, 0.3655, 0.7128, 0.01113, 0.7157, 0.01112, 0.5867, 0.01149, 0.5879, 0.3659, 0.5849, 0.3659, 0.5838, 0.0115, 0.7168, 0.37, 0.7139, 0.37, 0.7139, 0.3655, 0.7168, 0.3655, 0.5879, 0.3659, 0.5879, 0.3704, 0.585, 0.3704, 0.5849, 0.3659, 0.5789, 0.7431, 0.5849, 0.743, 0.585, 0.7475, 0.5789, 0.7475, 0.7168, 0.7472, 0.7168, 0.7427, 0.7228, 0.7426, 0.7229, 0.7471, 0.5778, 0.3887, 0.5838, 0.3887, 0.5849, 0.743, 0.5789, 0.7431, 0.7168, 0.7427, 0.7157, 0.3883, 0.7217, 0.3883, 0.7228, 0.7426, 0.5849, 0.743, 0.5879, 0.743, 0.5879, 0.7475, 0.585, 0.7475, 0.7139, 0.7472, 0.7139, 0.7427, 0.7168, 0.7427, 0.7168, 0.7472, 0.5838, 0.3887, 0.5867, 0.3887, 0.5879, 0.743, 0.5849, 0.743, 0.7139, 0.7427, 0.7128, 0.3883, 0.7157, 0.3883, 0.7168, 0.7427, 0.5879, 0.743, 0.5919, 0.743, 0.5919, 0.7475, 0.5879, 0.7475, 0.7099, 0.7472, 0.7099, 0.7427, 0.7139, 0.7427, 0.7139, 0.7472, 0.5867, 0.3887, 0.5907, 0.3886, 0.5919, 0.743, 0.5879, 0.743, 0.7099, 0.7427, 0.7087, 0.3883, 0.7128, 0.3883, 0.7139, 0.7427, 0.8501, 0.7337, 0.8461, 0.7337, 0.8449, 0.3794, 0.849, 0.3794, 0.7269, 0.3797, 0.7281, 0.7341, 0.724, 0.7341, 0.7229, 0.3797, 0.8501, 0.7382, 0.8461, 0.7382, 0.8461, 0.7337, 0.8501, 0.7337, 0.7281, 0.7341, 0.7281, 0.7386, 0.7241, 0.7386, 0.724, 0.7341, 0.2816, 0.7342, 0.279, 0.7342, 0.2779, 0.3798, 0.2804, 0.3798, 0.5568, 0.7372, 0.558, 0.3828, 0.5605, 0.3828, 0.5593, 0.7372, 0.2816, 0.7386, 0.2791, 0.7387, 0.279, 0.7342, 0.2816, 0.7342, 0.558, 0.3828, 0.558, 0.3784, 0.5605, 0.3784, 0.5605, 0.3828, 0.02813, 0.7349, 0.01109, 0.7349, 0.009931, 0.3806, 0.02697, 0.3805, 0.2889, 0.7364, 0.29, 0.3821, 0.3071, 0.3821, 0.3059, 0.7365, 0.01575, 0.7394, 0.0111, 0.7394, 0.01109, 0.7349, 0.02813, 0.7349, 0.29, 0.3821, 0.29, 0.3776, 0.2947, 0.3776, 0.3071, 0.3821, 0.279, 0.7342, 0.03197, 0.7349, 0.03081, 0.3805, 0.2779, 0.3798, 0.3098, 0.7365, 0.3109, 0.3821, 0.558, 0.3828, 0.5568, 0.7372, 0.2791, 0.7387, 0.01959, 0.7394, 0.03197, 0.7349, 0.279, 0.7342, 0.3109, 0.3821, 0.2985, 0.3776, 0.558, 0.3784, 0.558, 0.3828, 0.03197, 0.7349, 0.02813, 0.7349, 0.02697, 0.3805, 0.03081, 0.3805, 0.3059, 0.7365, 0.3071, 0.3821, 0.3109, 0.3821, 0.3098, 0.7365, 0.01959, 0.7394, 0.01575, 0.7394, 0.02813, 0.7349, 0.03197, 0.7349, 0.3071, 0.3821, 0.2947, 0.3776, 0.2985, 0.3776, 0.3109, 0.3821, 0.003569, 0.01128, 0.01089, 0.0113, 0.009725, 0.3657, 0.002413, 0.3657, 0.2986, 0.0119, 0.2998, 0.3663, 0.2924, 0.3663, 0.2913, 0.01192, 0.003584, 0.006797, 0.0109, 0.006818, 0.01089, 0.0113, 0.003569, 0.01128, 0.2998, 0.3663, 0.2998, 0.3708, 0.2925, 0.3708, 0.2924, 0.3663, 0.01089, 0.0113, 0.2823, 0.01208, 0.2811, 0.3665, 0.009725, 0.3657, 0.57, 0.01112, 0.5712, 0.3655, 0.2998, 0.3663, 0.2986, 0.0119, 0.0109, 0.006818, 0.2823, 0.007599, 0.2823, 0.01208, 0.01089, 0.0113, 0.5712, 0.3655, 0.5712, 0.37, 0.2998, 0.3708, 0.2998, 0.3663, 0.5919, 0.7475, 0.5919, 0.743, 0.7099, 0.7427, 0.7099, 0.7472, 0.5919, 0.743, 0.5907, 0.3886, 0.7087, 0.3883, 0.7099, 0.7427, 0.8449, 0.3794, 0.8461, 0.7337, 0.7281, 0.7341, 0.7269, 0.3797, 0.8461, 0.7337, 0.8461, 0.7382, 0.7281, 0.7386, 0.7281, 0.7341, 0.2816, 0.7342, 0.2861, 0.7342, 0.2861, 0.7386, 0.2816, 0.7386, 0.5651, 0.3784, 0.5651, 0.3829, 0.5605, 0.3828, 0.5605, 0.3784, 0.2804, 0.3798, 0.285, 0.3798, 0.2861, 0.7342, 0.2816, 0.7342, 0.5651, 0.3829, 0.5639, 0.7372, 0.5593, 0.7372, 0.5605, 0.3828, 0.2861, 0.7342, 0.2889, 0.7341, 0.2889, 0.7386, 0.2861, 0.7386, 0.5678, 0.3784, 0.5678, 0.3829, 0.5651, 0.3829, 0.5651, 0.3784, 0.285, 0.3798, 0.2877, 0.3798, 0.2889, 0.7341, 0.2861, 0.7342, 0.5678, 0.3829, 0.5666, 0.7372, 0.5639, 0.7372, 0.5651, 0.3829, 0.4109, 0.7486, 0.2929, 0.749, 0.2929, 0.7466, 0.4109, 0.7463, 0.4109, 0.742, 0.2929, 0.7423, 0.2929, 0.7398, 0.4109, 0.7394, 0.4109, 0.7463, 0.2929, 0.7466, 0.2929, 0.7423, 0.4109, 0.742, 0.8704, 0.3733, 0.8704, 0.3772, 0.8685, 0.3772, 0.8685, 0.3733, 0.9786, 0.9039, 0.9786, 0.9078, 0.9767, 0.9078, 0.9767, 0.9039, 0.9955, 0.3729, 0.9955, 0.3768, 0.8704, 0.3772, 0.8704, 0.3733, 0.9962, 0.3729, 0.9962, 0.3768, 0.9955, 0.3768, 0.9955, 0.3729, 0.8516, 0.9043, 0.8516, 0.9082, 0.851, 0.9082, 0.851, 0.9043, 0.9767, 0.9039, 0.9767, 0.9078, 0.8516, 0.9082, 0.8516, 0.9043, 0.8696, 0.1164, 0.8696, 0.1189, 0.8677, 0.1189, 0.8677, 0.1164, 0.8696, 0.1189, 0.8704, 0.3733, 0.8685, 0.3733, 0.8677, 0.1189, 0.9778, 0.647, 0.9778, 0.6496, 0.9759, 0.6496, 0.9759, 0.647, 0.9778, 0.6496, 0.9786, 0.9039, 0.9767, 0.9039, 0.9759, 0.6496, 0.9947, 0.116, 0.9947, 0.1186, 0.8696, 0.1189, 0.8696, 0.1164, 0.9947, 0.1186, 0.9955, 0.3729, 0.8704, 0.3733, 0.8696, 0.1189, 0.9953, 0.116, 0.9953, 0.1186, 0.9947, 0.1186, 0.9947, 0.116, 0.9953, 0.1186, 0.9962, 0.3729, 0.9955, 0.3729, 0.9947, 0.1186, 0.8508, 0.6474, 0.8508, 0.65, 0.8501, 0.65, 0.8501, 0.6474, 0.8508, 0.65, 0.8516, 0.9043, 0.851, 0.9043, 0.8501, 0.65, 0.9759, 0.647, 0.9759, 0.6496, 0.8508, 0.65, 0.8508, 0.6474, 0.9759, 0.6496, 0.9767, 0.9039, 0.8516, 0.9043, 0.8508, 0.65, 0.2889, 0.859, 0.2878, 0.859, 0.2878, 0.8572, 0.2889, 0.8572, 0.4256, 0.7412, 0.4246, 0.7412, 0.4246, 0.7394, 0.4256, 0.7394, 0.2885, 0.74, 0.2874, 0.74, 0.2874, 0.7394, 0.2885, 0.7394, 0.2889, 0.8572, 0.2878, 0.8572, 0.2874, 0.74, 0.2885, 0.74, 0.426, 0.8584, 0.425, 0.8584, 0.4246, 0.7412, 0.4256, 0.7412, 0.426, 0.859, 0.425, 0.859, 0.425, 0.8584, 0.426, 0.8584, 1.0, 0.651, 0.999, 0.651, 0.999, 0.6471, 1.0, 0.6471, 0.9883, 0.9039, 0.9893, 0.9039, 0.9893, 0.9078, 0.9883, 0.9078, 0.9992, 0.9053, 0.9981, 0.9053, 0.999, 0.651, 1.0, 0.651, 0.9991, 0.9079, 0.9981, 0.9079, 0.9981, 0.9053, 0.9992, 0.9053, 0.9874, 0.6496, 0.9885, 0.6496, 0.9893, 0.9039, 0.9883, 0.9039, 0.9874, 0.647, 0.9885, 0.647, 0.9885, 0.6496, 0.9874, 0.6496, 0.2878, 0.859, 0.2801, 0.859, 0.2801, 0.8572, 0.2878, 0.8572, 0.2801, 0.859, 0.279, 0.859, 0.279, 0.8572, 0.2801, 0.8572, 0.4246, 0.7412, 0.4169, 0.7412, 0.4168, 0.7395, 0.4246, 0.7394, 0.4169, 0.7412, 0.4158, 0.7412, 0.4158, 0.7395, 0.4168, 0.7395, 0.2874, 0.74, 0.2797, 0.74, 0.2797, 0.7395, 0.2874, 0.7394, 0.2797, 0.74, 0.2786, 0.74, 0.2786, 0.7395, 0.2797, 0.7395, 0.2878, 0.8572, 0.2801, 0.8572, 0.2797, 0.74, 0.2874, 0.74, 0.2801, 0.8572, 0.279, 0.8572, 0.2786, 0.74, 0.2797, 0.74, 0.425, 0.8584, 0.4172, 0.8584, 0.4169, 0.7412, 0.4246, 0.7412, 0.4172, 0.8584, 0.4162, 0.8584, 0.4158, 0.7412, 0.4169, 0.7412, 0.425, 0.859, 0.4172, 0.859, 0.4172, 0.8584, 0.425, 0.8584, 0.4172, 0.859, 0.4162, 0.859, 0.4162, 0.8584, 0.4172, 0.8584, 0.999, 0.651, 0.9912, 0.651, 0.9912, 0.647, 0.999, 0.6471, 0.9912, 0.651, 0.9902, 0.651, 0.9902, 0.647, 0.9912, 0.647, 0.9795, 0.904, 0.9805, 0.904, 0.9805, 0.9079, 0.9795, 0.9079, 0.9805, 0.904, 0.9883, 0.9039, 0.9883, 0.9078, 0.9805, 0.9079, 0.9981, 0.9053, 0.9904, 0.9053, 0.9912, 0.651, 0.999, 0.651, 0.9904, 0.9053, 0.9893, 0.9053, 0.9902, 0.651, 0.9912, 0.651, 0.9981, 0.9079, 0.9904, 0.9078, 0.9904, 0.9053, 0.9981, 0.9053, 0.9904, 0.9078, 0.9893, 0.9078, 0.9893, 0.9053, 0.9904, 0.9053, 0.9786, 0.6496, 0.9797, 0.6496, 0.9805, 0.904, 0.9795, 0.904, 0.9797, 0.6496, 0.9874, 0.6496, 0.9883, 0.9039, 0.9805, 0.904, 0.9786, 0.6471, 0.9797, 0.6471, 0.9797, 0.6496, 0.9786, 0.6496, 0.9797, 0.6471, 0.9874, 0.647, 0.9874, 0.6496, 0.9797, 0.6496])
me_cube_001.use_remesh_preserve_volume = False
me_cube_001.use_remesh_preserve_attributes = False
me_cube_001.use_mirror_vertex_groups = False
me_cube_001.update()

# ---- objects
ob_cube_001 = bpy.data.objects.new('Cube.001', me_cube_001)

# ---- transforms, parenting, visibility, modifiers, constraints
ob_cube_001.location = (0.0, 0.0, 0.0)
ob_cube_001.lock_rotations_4d = False
ob_cube_001.empty_display_type = 'ARROWS'
ob_cube_001.lineart.crease_threshold = 0.0

# ---- collection membership
col_collection_1.objects.link(ob_cube_001)

# ---- scene / render settings (as saved in the file)
scene.frame_start = 1; scene.frame_end = 250; scene.frame_set(250)
scene.render.engine = 'BLENDER_EEVEE_NEXT'
scene.render.image_settings.file_format = 'JPEG'
scene.render.image_settings.color_mode = 'RGB'
scene.render.image_settings.compression = 90
scene.render.resolution_x = 800
scene.render.resolution_y = 600
scene.render.pixel_aspect_x = 100.0
scene.render.pixel_aspect_y = 100.0
scene.render.fps = 25
scene.render.dither_intensity = 0.0
scene.render.use_compositing = False
scene.render.use_sequencer = False
scene.render.bake_margin = 2
scene.render.bake_bias = 0.0
scene.render.use_stamp_time = False
scene.render.use_stamp_date = False
scene.render.use_stamp_frame = False
scene.render.use_stamp_camera = False
scene.render.use_stamp_scene = False
scene.render.use_stamp_filename = False
scene.render.use_stamp_render_time = False
scene.render.stamp_font_size = 0
scene.cycles.use_denoising = False
scene.cycles.samples = 10
scene.cycles.sampling_pattern = 'TABULATED_SOBOL'
scene.cycles.light_sampling_threshold = 0.0
scene.cycles.use_adaptive_sampling = False
scene.cycles.use_light_tree = False
scene.cycles.blur_glossy = 0.0
scene.cycles.volume_bounces = 1
scene.cycles.pixel_filter_type = 'GAUSSIAN'
scene.cycles.sample_clamp_indirect = 0.0
scene.view_settings.view_transform = 'Raw'
bpy.context.view_layer.update()

# ---- added for rendering (the .blend has no active camera): camera
cam_auto = bpy.data.cameras.new('AutoCamera')
cam_auto.lens = 50.0
cam_auto.sensor_width = 36.0
cam_auto.clip_end = 1000.0
ob_auto_camera = bpy.data.objects.new('AutoCamera', cam_auto)
scene.collection.objects.link(ob_auto_camera)
ob_auto_camera.location = (8.28225, -12.4608, 11.539)
ob_auto_camera.rotation_euler = (1.09748, -7.21219e-08, 0.694738)
scene.camera = ob_auto_camera
bpy.context.view_layer.update()

